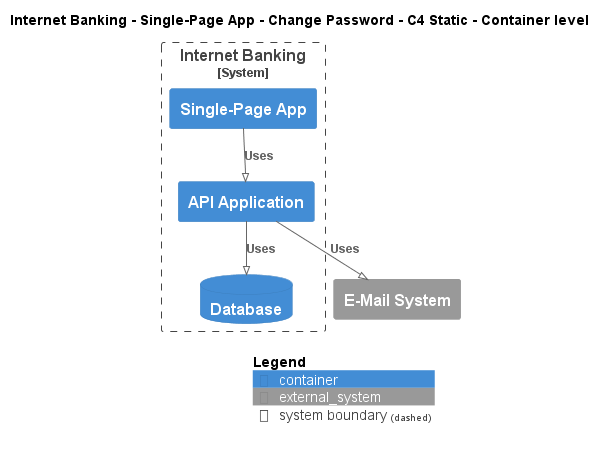

The diagram above was rendered by PlantUML. Its source (embedded in the PNG):
@startuml
!pragma layout smetana
!include ..\..\..\..\..\..\.c4s\C4_Container.puml

AddElementTag("state:new", $bgColor=green, $fontColor=#ffffff, $borderColor=green, $shadowing="False")
AddElementTag("state:changed", $bgColor=orange, $fontColor=#ffffff, $borderColor=orange, $shadowing="False")
AddElementTag("state:removed", $bgColor=red, $fontColor=#ffffff, $borderColor=red, $shadowing="False")

AddRelTag("state:new", $textColor=green, $lineColor=green)
AddRelTag("state:changed", $textColor=orange, $lineColor=orange)
AddRelTag("state:removed", $textColor=red, $lineColor=red)

SHOW_PERSON_PORTRAIT()
LAYOUT_TOP_DOWN()

skinparam linetype polyline

title Internet Banking - Single-Page App - Change Password - C4 Static - Container level


System_Boundary(BigBankPlc.SoftwareSystems.InternetBanking, "Internet Banking") {
    Container(BigBankPlc.SoftwareSystems.InternetBanking.Containers.SinglePageApp, "Single-Page App", "", "")
    Container(BigBankPlc.SoftwareSystems.InternetBanking.Containers.APIApplication, "API Application", "", "")
    ContainerDb(BigBankPlc.SoftwareSystems.InternetBanking.Containers.Database, "Database", "", "")
}
System_Ext(BigBankPlc.SoftwareSystems.EMailSystem, "E-Mail System", "")

Rel(BigBankPlc.SoftwareSystems.InternetBanking.Containers.SinglePageApp, BigBankPlc.SoftwareSystems.InternetBanking.Containers.APIApplication, "Uses")
Rel(BigBankPlc.SoftwareSystems.InternetBanking.Containers.APIApplication, BigBankPlc.SoftwareSystems.InternetBanking.Containers.Database, "Uses")
Rel(BigBankPlc.SoftwareSystems.InternetBanking.Containers.APIApplication, BigBankPlc.SoftwareSystems.EMailSystem, "Uses")


SHOW_LEGEND()
@enduml